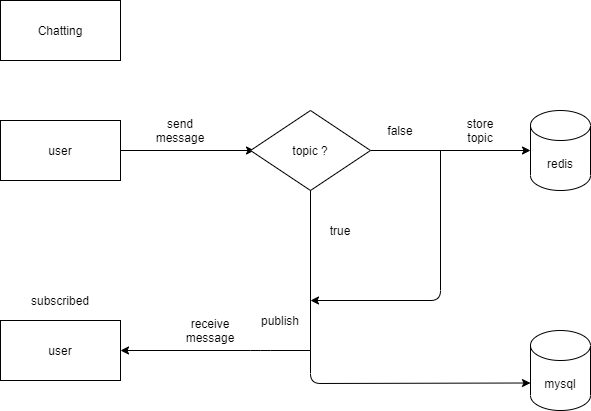

The diagram above was exported from draw.io. Its source (the exported page's mxGraphModel, read from the mxfile embedded in the PNG):
<mxGraphModel dx="1422" dy="745" grid="1" gridSize="10" guides="1" tooltips="1" connect="1" arrows="1" fold="1" page="1" pageScale="1" pageWidth="827" pageHeight="1169" math="0" shadow="0">
  <root>
    <mxCell id="WIyWlLk6GJQsqaUBKTNV-0" />
    <mxCell id="WIyWlLk6GJQsqaUBKTNV-1" parent="WIyWlLk6GJQsqaUBKTNV-0" />
    <mxCell id="1dZJuNPGaz76xYW5w_oM-113" value="Chatting" style="rounded=0;whiteSpace=wrap;html=1;" vertex="1" parent="WIyWlLk6GJQsqaUBKTNV-1">
      <mxGeometry x="100" y="70" width="120" height="60" as="geometry" />
    </mxCell>
    <mxCell id="1dZJuNPGaz76xYW5w_oM-137" value="user" style="rounded=0;whiteSpace=wrap;html=1;" vertex="1" parent="WIyWlLk6GJQsqaUBKTNV-1">
      <mxGeometry x="100" y="190" width="120" height="60" as="geometry" />
    </mxCell>
    <mxCell id="1dZJuNPGaz76xYW5w_oM-138" value="" style="endArrow=classic;html=1;entryX=0;entryY=0.5;entryDx=0;entryDy=0;exitX=1;exitY=0.5;exitDx=0;exitDy=0;" edge="1" parent="WIyWlLk6GJQsqaUBKTNV-1" source="1dZJuNPGaz76xYW5w_oM-137">
      <mxGeometry width="50" height="50" relative="1" as="geometry">
        <mxPoint x="390" y="420" as="sourcePoint" />
        <mxPoint x="354" y="220" as="targetPoint" />
      </mxGeometry>
    </mxCell>
    <mxCell id="1dZJuNPGaz76xYW5w_oM-139" value="send message" style="text;html=1;strokeColor=none;fillColor=none;align=center;verticalAlign=middle;whiteSpace=wrap;rounded=0;" vertex="1" parent="WIyWlLk6GJQsqaUBKTNV-1">
      <mxGeometry x="260" y="190" width="40" height="20" as="geometry" />
    </mxCell>
    <mxCell id="1dZJuNPGaz76xYW5w_oM-140" value="redis" style="shape=cylinder3;whiteSpace=wrap;html=1;boundedLbl=1;backgroundOutline=1;size=15;" vertex="1" parent="WIyWlLk6GJQsqaUBKTNV-1">
      <mxGeometry x="630" y="180" width="60" height="80" as="geometry" />
    </mxCell>
    <mxCell id="1dZJuNPGaz76xYW5w_oM-141" value="" style="endArrow=classic;html=1;entryX=0;entryY=0.5;entryDx=0;entryDy=0;exitX=1;exitY=0.5;exitDx=0;exitDy=0;entryPerimeter=0;" edge="1" parent="WIyWlLk6GJQsqaUBKTNV-1" source="1dZJuNPGaz76xYW5w_oM-143" target="1dZJuNPGaz76xYW5w_oM-140">
      <mxGeometry width="50" height="50" relative="1" as="geometry">
        <mxPoint x="473" y="219.5" as="sourcePoint" />
        <mxPoint x="607" y="219.5" as="targetPoint" />
      </mxGeometry>
    </mxCell>
    <mxCell id="1dZJuNPGaz76xYW5w_oM-142" value="true" style="text;html=1;strokeColor=none;fillColor=none;align=center;verticalAlign=middle;whiteSpace=wrap;rounded=0;" vertex="1" parent="WIyWlLk6GJQsqaUBKTNV-1">
      <mxGeometry x="420" y="290" width="40" height="20" as="geometry" />
    </mxCell>
    <mxCell id="1dZJuNPGaz76xYW5w_oM-143" value="topic ?" style="rhombus;whiteSpace=wrap;html=1;" vertex="1" parent="WIyWlLk6GJQsqaUBKTNV-1">
      <mxGeometry x="350" y="180" width="120" height="80" as="geometry" />
    </mxCell>
    <mxCell id="1dZJuNPGaz76xYW5w_oM-144" value="" style="endArrow=classic;html=1;exitX=0.5;exitY=1;exitDx=0;exitDy=0;entryX=0;entryY=0;entryDx=0;entryDy=52.5;entryPerimeter=0;" edge="1" parent="WIyWlLk6GJQsqaUBKTNV-1" source="1dZJuNPGaz76xYW5w_oM-143" target="1dZJuNPGaz76xYW5w_oM-148">
      <mxGeometry width="50" height="50" relative="1" as="geometry">
        <mxPoint x="480" y="230" as="sourcePoint" />
        <mxPoint x="410" y="470" as="targetPoint" />
        <Array as="points">
          <mxPoint x="410" y="453" />
        </Array>
      </mxGeometry>
    </mxCell>
    <mxCell id="1dZJuNPGaz76xYW5w_oM-147" value="false&lt;br&gt;" style="text;html=1;strokeColor=none;fillColor=none;align=center;verticalAlign=middle;whiteSpace=wrap;rounded=0;" vertex="1" parent="WIyWlLk6GJQsqaUBKTNV-1">
      <mxGeometry x="480" y="190" width="40" height="20" as="geometry" />
    </mxCell>
    <mxCell id="1dZJuNPGaz76xYW5w_oM-148" value="mysql" style="shape=cylinder3;whiteSpace=wrap;html=1;boundedLbl=1;backgroundOutline=1;size=15;" vertex="1" parent="WIyWlLk6GJQsqaUBKTNV-1">
      <mxGeometry x="630" y="400" width="60" height="80" as="geometry" />
    </mxCell>
    <mxCell id="1dZJuNPGaz76xYW5w_oM-150" value="" style="endArrow=classic;html=1;" edge="1" parent="WIyWlLk6GJQsqaUBKTNV-1">
      <mxGeometry width="50" height="50" relative="1" as="geometry">
        <mxPoint x="540" y="220" as="sourcePoint" />
        <mxPoint x="410" y="370" as="targetPoint" />
        <Array as="points">
          <mxPoint x="540" y="370" />
        </Array>
      </mxGeometry>
    </mxCell>
    <mxCell id="1dZJuNPGaz76xYW5w_oM-151" value="store topic&lt;br&gt;" style="text;html=1;strokeColor=none;fillColor=none;align=center;verticalAlign=middle;whiteSpace=wrap;rounded=0;" vertex="1" parent="WIyWlLk6GJQsqaUBKTNV-1">
      <mxGeometry x="560" y="190" width="40" height="20" as="geometry" />
    </mxCell>
    <mxCell id="1dZJuNPGaz76xYW5w_oM-152" value="publish" style="text;html=1;strokeColor=none;fillColor=none;align=center;verticalAlign=middle;whiteSpace=wrap;rounded=0;" vertex="1" parent="WIyWlLk6GJQsqaUBKTNV-1">
      <mxGeometry x="360" y="380" width="40" height="20" as="geometry" />
    </mxCell>
    <mxCell id="1dZJuNPGaz76xYW5w_oM-153" value="user" style="rounded=0;whiteSpace=wrap;html=1;" vertex="1" parent="WIyWlLk6GJQsqaUBKTNV-1">
      <mxGeometry x="100" y="390" width="120" height="60" as="geometry" />
    </mxCell>
    <mxCell id="1dZJuNPGaz76xYW5w_oM-155" value="" style="endArrow=classic;html=1;entryX=1;entryY=0.5;entryDx=0;entryDy=0;" edge="1" parent="WIyWlLk6GJQsqaUBKTNV-1" target="1dZJuNPGaz76xYW5w_oM-153">
      <mxGeometry width="50" height="50" relative="1" as="geometry">
        <mxPoint x="410" y="420" as="sourcePoint" />
        <mxPoint x="440" y="360" as="targetPoint" />
        <Array as="points">
          <mxPoint x="360" y="420" />
        </Array>
      </mxGeometry>
    </mxCell>
    <mxCell id="1dZJuNPGaz76xYW5w_oM-157" value="subscribed" style="text;html=1;strokeColor=none;fillColor=none;align=center;verticalAlign=middle;whiteSpace=wrap;rounded=0;" vertex="1" parent="WIyWlLk6GJQsqaUBKTNV-1">
      <mxGeometry x="140" y="360" width="40" height="20" as="geometry" />
    </mxCell>
    <mxCell id="1dZJuNPGaz76xYW5w_oM-158" value="receive message&lt;br&gt;" style="text;html=1;strokeColor=none;fillColor=none;align=center;verticalAlign=middle;whiteSpace=wrap;rounded=0;" vertex="1" parent="WIyWlLk6GJQsqaUBKTNV-1">
      <mxGeometry x="290" y="390" width="40" height="20" as="geometry" />
    </mxCell>
  </root>
</mxGraphModel>